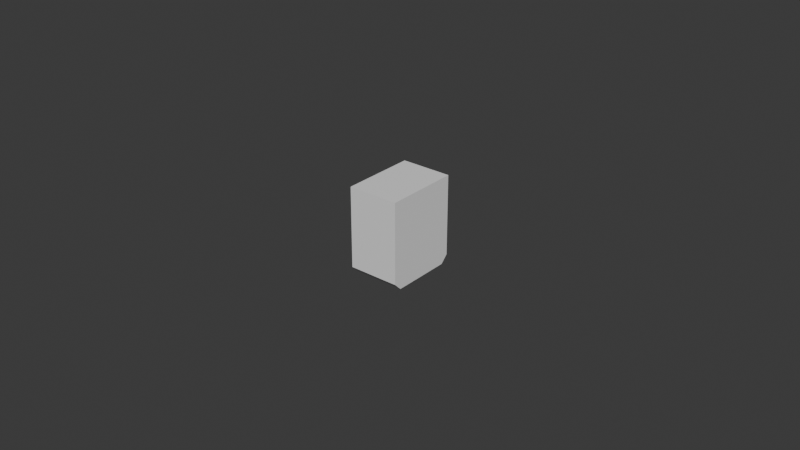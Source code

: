 # Source: UCX_TaskBoardCableWrapPostLeft_002.blend  (saved by Blender 4.0.36; exported with 4.5.12 LTS)
import bpy
from mathutils import Matrix  # noqa: F401  (used for matrix-valued properties, if any)

bpy.ops.wm.read_factory_settings(use_empty=True)
scene = bpy.context.scene
scene.name = 'Scene'

# ---- collections
col_collection = bpy.data.collections.new('Collection'); scene.collection.children.link(col_collection)

# ---- world
world_world = bpy.data.worlds.new('World'); scene.world = world_world
world_world.use_nodes = True; world_world.node_tree.nodes.clear()
_N = world_world.node_tree.nodes; _L = world_world.node_tree.links
n0 = _N.new('ShaderNodeOutputWorld'); n0.name = 'World Output'; n0.location = (300, 300)
n1 = _N.new('ShaderNodeBackground'); n1.name = 'Background'; n1.location = (10, 300)
n1.inputs[0].default_value = (0.05088, 0.05088, 0.05088, 1.0)
_L.new(n1.outputs[0], n0.inputs[0])
n0.is_active_output = True
world_world.color = (0.05088, 0.05088, 0.05088)
world_world.use_sun_shadow = False
world_world.sun_shadow_jitter_overblur = 0.0

# ---- meshes
me_ucx_taskboardcablewrappostleft_002 = bpy.data.meshes.new('UCX_TaskBoardCableWrapPostLeft_002')
me_ucx_taskboardcablewrappostleft_002.from_pydata([(0.008192, 0.012, -0.01198), (0.008205, 0.012, 0.01409), (0.008205, -0.012, 0.01409), (0.008193, -0.012, -0.01198), (0.008191, -0.009645, -0.01434), (0.008191, 0.009646, -0.01434), (-0.008195, 0.012, 0.0141), (-0.008195, -0.012, 0.0141), (-0.008207, -0.012, -0.01194), (-0.008208, -0.009645, -0.0143), (-0.008208, 0.009645, -0.0143), (-0.008207, 0.012, -0.01194)], [], [(0, 1, 2), (2, 3, 4), (4, 5, 0), (2, 4, 0), (6, 7, 2), (6, 2, 1), (7, 8, 3), (7, 3, 2), (5, 4, 9), (5, 9, 10), (6, 11, 10), (10, 9, 8), (8, 7, 6), (10, 8, 6), (11, 0, 5), (11, 5, 10), (3, 8, 9), (3, 9, 4), (11, 6, 1), (11, 1, 0)])
me_ucx_taskboardcablewrappostleft_002.update()

# ---- objects
ob_ucx_taskboardcablewrappostleft_002 = bpy.data.objects.new('UCX_TaskBoardCableWrapPostLeft_002', me_ucx_taskboardcablewrappostleft_002)

# ---- transforms, parenting, visibility, modifiers, constraints
ob_ucx_taskboardcablewrappostleft_002.location = (0.0, 0.0, 0.0)

# ---- collection membership
col_collection.objects.link(ob_ucx_taskboardcablewrappostleft_002)

# ---- scene / render settings (as saved in the file)
scene.frame_start = 1; scene.frame_end = 250; scene.frame_set(1)
scene.render.engine = 'BLENDER_EEVEE_NEXT'
scene.cycles.sampling_pattern = 'TABULATED_SOBOL'
bpy.context.view_layer.update()

# ---- added for rendering (the .blend has no active camera and no usable light): camera, sun
cam_auto = bpy.data.cameras.new('AutoCamera')
cam_auto.lens = 50.0
cam_auto.sensor_width = 36.0
cam_auto.clip_end = 1000.0
ob_auto_camera = bpy.data.objects.new('AutoCamera', cam_auto)
scene.collection.objects.link(ob_auto_camera)
ob_auto_camera.location = (0.185043, -0.222054, 0.147918)
ob_auto_camera.rotation_euler = (1.09748, -7.21219e-08, 0.694738)
scene.camera = ob_auto_camera
light_auto_sun = bpy.data.lights.new('AutoSun', 'SUN')
light_auto_sun.energy = 3.0
light_auto_sun.angle = 0.0523599
ob_auto_sun = bpy.data.objects.new('AutoSun', light_auto_sun)
scene.collection.objects.link(ob_auto_sun)
ob_auto_sun.rotation_euler = (0.872665, 0.174533, 0.523599)
bpy.context.view_layer.update()
